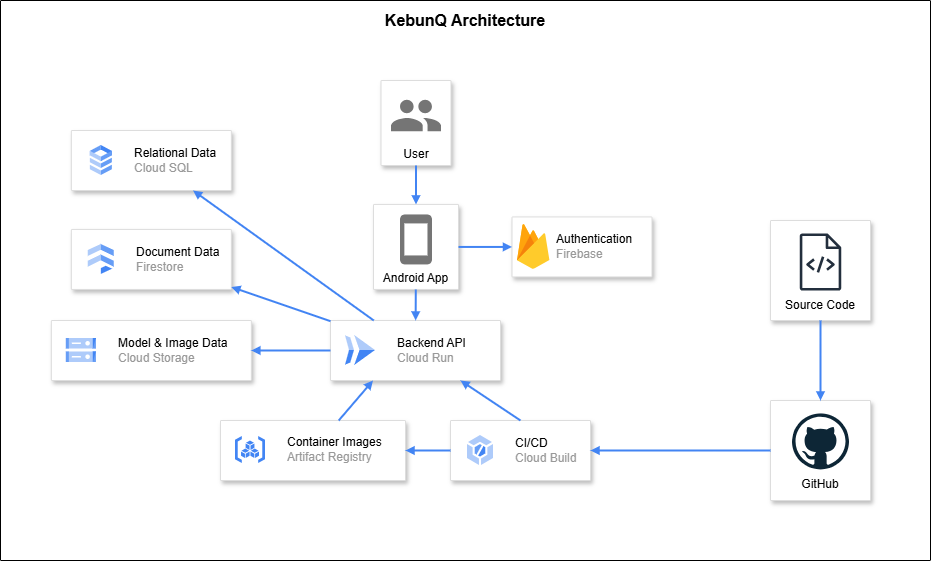

The diagram above was exported from draw.io. Its source (the exported page's mxGraphModel, read from the mxfile embedded in the PNG):
<mxGraphModel dx="1909" dy="1013" grid="1" gridSize="10" guides="1" tooltips="1" connect="1" arrows="1" fold="1" page="1" pageScale="1" pageWidth="850" pageHeight="1100" math="0" shadow="0">
  <root>
    <mxCell id="0" />
    <mxCell id="1" parent="0" />
    <mxCell id="bxQznFz9MAMe7mEFFCOX-64" value="&lt;font color=&quot;#000000&quot;&gt;&lt;span style=&quot;font-size: 16px;&quot;&gt;&lt;b&gt;KebunQ Architecture&lt;/b&gt;&lt;/span&gt;&lt;/font&gt;" style="sketch=0;points=[[0,0,0],[0.25,0,0],[0.5,0,0],[0.75,0,0],[1,0,0],[1,0.25,0],[1,0.5,0],[1,0.75,0],[1,1,0],[0.75,1,0],[0.5,1,0],[0.25,1,0],[0,1,0],[0,0.75,0],[0,0.5,0],[0,0.25,0]];rounded=1;absoluteArcSize=1;arcSize=2;html=1;shadow=0;dashed=0;fontSize=12;align=center;verticalAlign=top;spacing=10;spacingTop=-4;whiteSpace=wrap;" parent="1" vertex="1">
      <mxGeometry x="10" y="160" width="930" height="560" as="geometry" />
    </mxCell>
    <mxCell id="bxQznFz9MAMe7mEFFCOX-13" value="&lt;font color=&quot;#000000&quot;&gt;Android App&lt;/font&gt;" style="strokeColor=#dddddd;shadow=1;strokeWidth=1;rounded=1;absoluteArcSize=1;arcSize=2;labelPosition=center;verticalLabelPosition=middle;align=center;verticalAlign=bottom;spacingLeft=0;fontColor=#999999;fontSize=12;whiteSpace=wrap;spacingBottom=2;html=1;" parent="1" vertex="1">
      <mxGeometry x="383" y="363.94" width="85" height="85" as="geometry" />
    </mxCell>
    <mxCell id="bxQznFz9MAMe7mEFFCOX-14" value="" style="sketch=0;dashed=0;connectable=0;html=1;fillColor=#757575;strokeColor=none;shape=mxgraph.gcp2.phone;part=1;" parent="bxQznFz9MAMe7mEFFCOX-13" vertex="1">
      <mxGeometry x="0.5" width="32" height="50" relative="1" as="geometry">
        <mxPoint x="-16" y="10" as="offset" />
      </mxGeometry>
    </mxCell>
    <mxCell id="bxQznFz9MAMe7mEFFCOX-21" value="" style="strokeColor=#dddddd;shadow=1;strokeWidth=1;rounded=1;absoluteArcSize=1;arcSize=2;" parent="1" vertex="1">
      <mxGeometry x="521.5" y="376.44" width="140" height="60" as="geometry" />
    </mxCell>
    <mxCell id="bxQznFz9MAMe7mEFFCOX-22" value="&lt;font color=&quot;#000000&quot;&gt;Authentication&lt;/font&gt;&lt;br&gt;Firebase" style="sketch=0;dashed=0;connectable=0;html=1;fillColor=#5184F3;strokeColor=none;shape=mxgraph.gcp2.firebase;part=1;labelPosition=right;verticalLabelPosition=middle;align=left;verticalAlign=middle;spacingLeft=5;fontColor=#999999;fontSize=12;" parent="bxQznFz9MAMe7mEFFCOX-21" vertex="1">
      <mxGeometry width="32.4" height="45" relative="1" as="geometry">
        <mxPoint x="5" y="7" as="offset" />
      </mxGeometry>
    </mxCell>
    <mxCell id="bxQznFz9MAMe7mEFFCOX-24" value="" style="strokeColor=#dddddd;shadow=1;strokeWidth=1;rounded=1;absoluteArcSize=1;arcSize=2;" parent="1" vertex="1">
      <mxGeometry x="340" y="480" width="170" height="60" as="geometry" />
    </mxCell>
    <mxCell id="bxQznFz9MAMe7mEFFCOX-25" value="&lt;font color=&quot;#000000&quot;&gt;Backend API&lt;/font&gt;&lt;br&gt;&lt;div&gt;Cloud Run&lt;/div&gt;" style="editableCssRules=.*;html=1;fontColor=#999999;shape=image;verticalLabelPosition=middle;verticalAlign=middle;labelPosition=right;align=left;spacingLeft=20;part=1;points=[];imageAspect=0;image=data:image/svg+xml,(base64 omitted: 656 chars);" parent="bxQznFz9MAMe7mEFFCOX-24" vertex="1">
      <mxGeometry width="30" height="30" relative="1" as="geometry">
        <mxPoint x="15" y="15" as="offset" />
      </mxGeometry>
    </mxCell>
    <mxCell id="bxQznFz9MAMe7mEFFCOX-26" value="" style="strokeColor=#dddddd;shadow=1;strokeWidth=1;rounded=1;absoluteArcSize=1;arcSize=2;" parent="1" vertex="1">
      <mxGeometry x="60.849999999999994" y="480" width="200" height="60" as="geometry" />
    </mxCell>
    <mxCell id="bxQznFz9MAMe7mEFFCOX-27" value="&lt;font color=&quot;#000000&quot;&gt;Model &amp;amp; Image Data&lt;/font&gt;&lt;br&gt;Cloud Storage" style="editableCssRules=.*;html=1;fontColor=#999999;shape=image;verticalLabelPosition=middle;verticalAlign=middle;labelPosition=right;align=left;spacingLeft=20;part=1;points=[];imageAspect=0;image=data:image/svg+xml,(base64 omitted: 1124 chars);" parent="bxQznFz9MAMe7mEFFCOX-26" vertex="1">
      <mxGeometry width="30" height="24" relative="1" as="geometry">
        <mxPoint x="15" y="18" as="offset" />
      </mxGeometry>
    </mxCell>
    <mxCell id="bxQznFz9MAMe7mEFFCOX-28" value="" style="strokeColor=#dddddd;shadow=1;strokeWidth=1;rounded=1;absoluteArcSize=1;arcSize=2;" parent="1" vertex="1">
      <mxGeometry x="460" y="580" width="140" height="60" as="geometry" />
    </mxCell>
    <mxCell id="bxQznFz9MAMe7mEFFCOX-29" value="&lt;font color=&quot;#000000&quot;&gt;CI/CD&lt;/font&gt;&lt;br&gt;Cloud Build" style="editableCssRules=.*;html=1;fontColor=#999999;shape=image;verticalLabelPosition=middle;verticalAlign=middle;labelPosition=right;align=left;spacingLeft=20;part=1;points=[];imageAspect=0;image=data:image/svg+xml,(base64 omitted: 928 chars);" parent="bxQznFz9MAMe7mEFFCOX-28" vertex="1">
      <mxGeometry width="26" height="30" relative="1" as="geometry">
        <mxPoint x="17" y="15" as="offset" />
      </mxGeometry>
    </mxCell>
    <mxCell id="bxQznFz9MAMe7mEFFCOX-32" value="" style="strokeColor=#dddddd;shadow=1;strokeWidth=1;rounded=1;absoluteArcSize=1;arcSize=2;" parent="1" vertex="1">
      <mxGeometry x="230" y="580" width="185" height="60" as="geometry" />
    </mxCell>
    <mxCell id="bxQznFz9MAMe7mEFFCOX-33" value="&lt;font color=&quot;#000000&quot;&gt;Container Images&lt;/font&gt;&lt;br&gt;Artifact Registry" style="editableCssRules=.*;html=1;fontColor=#999999;shape=image;verticalLabelPosition=middle;verticalAlign=middle;labelPosition=right;align=left;spacingLeft=20;part=1;points=[];imageAspect=0;image=data:image/svg+xml,(base64 omitted: 1120 chars);" parent="bxQznFz9MAMe7mEFFCOX-32" vertex="1">
      <mxGeometry width="30" height="27" relative="1" as="geometry">
        <mxPoint x="15" y="16" as="offset" />
      </mxGeometry>
    </mxCell>
    <mxCell id="bxQznFz9MAMe7mEFFCOX-34" value="" style="strokeColor=#dddddd;shadow=1;strokeWidth=1;rounded=1;absoluteArcSize=1;arcSize=2;" parent="1" vertex="1">
      <mxGeometry x="80.85" y="388.94" width="160" height="60" as="geometry" />
    </mxCell>
    <mxCell id="bxQznFz9MAMe7mEFFCOX-35" value="&lt;font color=&quot;#000000&quot;&gt;Document Data&lt;/font&gt;&lt;br&gt;Firestore" style="editableCssRules=.*;html=1;fontColor=#999999;shape=image;verticalLabelPosition=middle;verticalAlign=middle;labelPosition=right;align=left;spacingLeft=20;part=1;points=[];imageAspect=0;image=data:image/svg+xml,(base64 omitted: 848 chars);" parent="bxQznFz9MAMe7mEFFCOX-34" vertex="1">
      <mxGeometry width="26" height="30" relative="1" as="geometry">
        <mxPoint x="17" y="15" as="offset" />
      </mxGeometry>
    </mxCell>
    <mxCell id="bxQznFz9MAMe7mEFFCOX-37" value="&lt;font color=&quot;#000000&quot;&gt;User&lt;/font&gt;" style="strokeColor=#dddddd;shadow=1;strokeWidth=1;rounded=1;absoluteArcSize=1;arcSize=2;labelPosition=center;verticalLabelPosition=middle;align=center;verticalAlign=bottom;spacingLeft=0;fontColor=#999999;fontSize=12;whiteSpace=wrap;spacingBottom=2;html=1;" parent="1" vertex="1">
      <mxGeometry x="390.5" y="240" width="70" height="85" as="geometry" />
    </mxCell>
    <mxCell id="bxQznFz9MAMe7mEFFCOX-38" value="" style="sketch=0;dashed=0;connectable=0;html=1;fillColor=#757575;strokeColor=none;shape=mxgraph.gcp2.users;part=1;" parent="bxQznFz9MAMe7mEFFCOX-37" vertex="1">
      <mxGeometry x="0.5" width="50" height="31.5" relative="1" as="geometry">
        <mxPoint x="-25" y="19.25" as="offset" />
      </mxGeometry>
    </mxCell>
    <mxCell id="bxQznFz9MAMe7mEFFCOX-39" value="" style="fontSize=12;html=1;endArrow=block;endFill=1;rounded=0;strokeWidth=2;endSize=4;startSize=4;dashed=0;strokeColor=#4284F3;" parent="1" source="bxQznFz9MAMe7mEFFCOX-37" target="bxQznFz9MAMe7mEFFCOX-13" edge="1">
      <mxGeometry width="100" relative="1" as="geometry">
        <mxPoint x="80" y="220" as="sourcePoint" />
        <mxPoint x="310" y="300" as="targetPoint" />
      </mxGeometry>
    </mxCell>
    <mxCell id="bxQznFz9MAMe7mEFFCOX-40" value="" style="fontSize=12;html=1;endArrow=block;endFill=1;rounded=0;strokeWidth=2;endSize=4;startSize=4;dashed=0;strokeColor=#4284F3;" parent="1" source="bxQznFz9MAMe7mEFFCOX-13" target="bxQznFz9MAMe7mEFFCOX-21" edge="1">
      <mxGeometry width="100" relative="1" as="geometry">
        <mxPoint x="3" y="190" as="sourcePoint" />
        <mxPoint x="3" y="250" as="targetPoint" />
      </mxGeometry>
    </mxCell>
    <mxCell id="bxQznFz9MAMe7mEFFCOX-41" value="" style="fontSize=12;html=1;endArrow=block;endFill=1;rounded=0;strokeWidth=2;endSize=4;startSize=4;dashed=0;strokeColor=#4284F3;startArrow=none;startFill=0;" parent="1" source="bxQznFz9MAMe7mEFFCOX-13" target="bxQznFz9MAMe7mEFFCOX-24" edge="1">
      <mxGeometry width="100" relative="1" as="geometry">
        <mxPoint x="3" y="310" as="sourcePoint" />
        <mxPoint x="3" y="360" as="targetPoint" />
      </mxGeometry>
    </mxCell>
    <mxCell id="bxQznFz9MAMe7mEFFCOX-45" value="" style="fontSize=12;html=1;endArrow=block;endFill=1;rounded=0;strokeWidth=2;endSize=4;startSize=4;dashed=0;strokeColor=#4284F3;" parent="1" source="bxQznFz9MAMe7mEFFCOX-24" target="bxQznFz9MAMe7mEFFCOX-26" edge="1">
      <mxGeometry width="100" relative="1" as="geometry">
        <mxPoint x="340" y="330" as="sourcePoint" />
        <mxPoint x="215" y="310" as="targetPoint" />
      </mxGeometry>
    </mxCell>
    <mxCell id="bxQznFz9MAMe7mEFFCOX-47" value="" style="strokeColor=#dddddd;shadow=1;strokeWidth=1;rounded=1;absoluteArcSize=1;arcSize=2;" parent="1" vertex="1">
      <mxGeometry x="780" y="380" width="100" height="100" as="geometry" />
    </mxCell>
    <mxCell id="bxQznFz9MAMe7mEFFCOX-51" value="Source Code" style="text;html=1;align=center;verticalAlign=middle;whiteSpace=wrap;rounded=0;" parent="1" vertex="1">
      <mxGeometry x="790" y="450" width="80" height="30" as="geometry" />
    </mxCell>
    <mxCell id="bxQznFz9MAMe7mEFFCOX-53" value="" style="sketch=0;outlineConnect=0;fontColor=#232F3E;gradientColor=none;fillColor=#232F3D;strokeColor=none;dashed=0;verticalLabelPosition=bottom;verticalAlign=top;align=center;html=1;fontSize=12;fontStyle=0;aspect=fixed;pointerEvents=1;shape=mxgraph.aws4.source_code;" parent="1" vertex="1">
      <mxGeometry x="809.1600000000001" y="392.94000000000005" width="41.69" height="57.06" as="geometry" />
    </mxCell>
    <mxCell id="bxQznFz9MAMe7mEFFCOX-54" value="" style="strokeColor=#dddddd;shadow=1;strokeWidth=1;rounded=1;absoluteArcSize=1;arcSize=2;" parent="1" vertex="1">
      <mxGeometry x="780" y="560" width="100" height="100" as="geometry" />
    </mxCell>
    <mxCell id="bxQznFz9MAMe7mEFFCOX-55" value="" style="dashed=0;outlineConnect=0;html=1;align=center;labelPosition=center;verticalLabelPosition=bottom;verticalAlign=top;shape=mxgraph.weblogos.github" parent="1" vertex="1">
      <mxGeometry x="801.5" y="572.94" width="57" height="56" as="geometry" />
    </mxCell>
    <mxCell id="bxQznFz9MAMe7mEFFCOX-56" value="GitHub" style="text;html=1;align=center;verticalAlign=middle;whiteSpace=wrap;rounded=0;" parent="1" vertex="1">
      <mxGeometry x="790" y="628.94" width="80" height="30" as="geometry" />
    </mxCell>
    <mxCell id="bxQznFz9MAMe7mEFFCOX-57" value="" style="fontSize=12;html=1;endArrow=block;endFill=1;rounded=0;strokeWidth=2;endSize=4;startSize=4;dashed=0;strokeColor=#4284F3;" parent="1" source="bxQznFz9MAMe7mEFFCOX-47" target="bxQznFz9MAMe7mEFFCOX-54" edge="1">
      <mxGeometry width="100" relative="1" as="geometry">
        <mxPoint x="678.51" y="463" as="sourcePoint" />
        <mxPoint x="767.51" y="400" as="targetPoint" />
      </mxGeometry>
    </mxCell>
    <mxCell id="bxQznFz9MAMe7mEFFCOX-58" value="" style="fontSize=12;html=1;endArrow=block;endFill=1;rounded=0;strokeWidth=2;endSize=4;startSize=4;dashed=0;strokeColor=#4284F3;" parent="1" source="bxQznFz9MAMe7mEFFCOX-54" target="bxQznFz9MAMe7mEFFCOX-28" edge="1">
      <mxGeometry width="100" relative="1" as="geometry">
        <mxPoint x="670" y="400" as="sourcePoint" />
        <mxPoint x="670" y="460" as="targetPoint" />
      </mxGeometry>
    </mxCell>
    <mxCell id="bxQznFz9MAMe7mEFFCOX-59" value="" style="fontSize=12;html=1;endArrow=block;endFill=1;rounded=0;strokeWidth=2;endSize=4;startSize=4;dashed=0;strokeColor=#4284F3;" parent="1" source="bxQznFz9MAMe7mEFFCOX-28" target="bxQznFz9MAMe7mEFFCOX-32" edge="1">
      <mxGeometry width="100" relative="1" as="geometry">
        <mxPoint x="620" y="510" as="sourcePoint" />
        <mxPoint x="555" y="510" as="targetPoint" />
      </mxGeometry>
    </mxCell>
    <mxCell id="bxQznFz9MAMe7mEFFCOX-60" value="" style="fontSize=12;html=1;endArrow=block;endFill=1;rounded=0;strokeWidth=2;endSize=4;startSize=4;dashed=0;strokeColor=#4284F3;exitX=0.5;exitY=0;exitDx=0;exitDy=0;" parent="1" source="bxQznFz9MAMe7mEFFCOX-28" target="bxQznFz9MAMe7mEFFCOX-24" edge="1">
      <mxGeometry width="100" relative="1" as="geometry">
        <mxPoint x="365" y="510" as="sourcePoint" />
        <mxPoint x="300" y="510" as="targetPoint" />
      </mxGeometry>
    </mxCell>
    <mxCell id="bxQznFz9MAMe7mEFFCOX-61" value="" style="fontSize=12;html=1;endArrow=block;endFill=1;rounded=0;strokeWidth=2;endSize=4;startSize=4;dashed=0;strokeColor=#4284F3;entryX=0.25;entryY=1;entryDx=0;entryDy=0;" parent="1" source="bxQznFz9MAMe7mEFFCOX-32" target="bxQznFz9MAMe7mEFFCOX-24" edge="1">
      <mxGeometry width="100" relative="1" as="geometry">
        <mxPoint x="460" y="480" as="sourcePoint" />
        <mxPoint x="371" y="433" as="targetPoint" />
      </mxGeometry>
    </mxCell>
    <mxCell id="NMVJPwkqq5RcJD5ArqKC-1" value="" style="strokeColor=#dddddd;shadow=1;strokeWidth=1;rounded=1;absoluteArcSize=1;arcSize=2;" parent="1" vertex="1">
      <mxGeometry x="80.85" y="290" width="160" height="60" as="geometry" />
    </mxCell>
    <mxCell id="NMVJPwkqq5RcJD5ArqKC-2" value="&lt;font color=&quot;#000000&quot;&gt;Relational Data&lt;/font&gt;&lt;br&gt;Cloud SQL" style="editableCssRules=.*;html=1;fontColor=#999999;shape=image;verticalLabelPosition=middle;verticalAlign=middle;labelPosition=right;align=left;spacingLeft=20;part=1;points=[];imageAspect=0;image=data:image/svg+xml,(base64 omitted: 1016 chars);" parent="NMVJPwkqq5RcJD5ArqKC-1" vertex="1">
      <mxGeometry width="22" height="30" relative="1" as="geometry">
        <mxPoint x="19" y="15" as="offset" />
      </mxGeometry>
    </mxCell>
    <mxCell id="NMVJPwkqq5RcJD5ArqKC-3" value="" style="fontSize=12;html=1;endArrow=block;endFill=1;rounded=0;strokeWidth=2;endSize=4;startSize=4;dashed=0;strokeColor=#4284F3;" parent="1" source="bxQznFz9MAMe7mEFFCOX-24" target="bxQznFz9MAMe7mEFFCOX-34" edge="1">
      <mxGeometry width="100" relative="1" as="geometry">
        <mxPoint x="371" y="373" as="sourcePoint" />
        <mxPoint x="210" y="300" as="targetPoint" />
      </mxGeometry>
    </mxCell>
    <mxCell id="NMVJPwkqq5RcJD5ArqKC-4" value="" style="fontSize=12;html=1;endArrow=block;endFill=1;rounded=0;strokeWidth=2;endSize=4;startSize=4;dashed=0;strokeColor=#4284F3;" parent="1" source="bxQznFz9MAMe7mEFFCOX-24" target="NMVJPwkqq5RcJD5ArqKC-1" edge="1">
      <mxGeometry width="100" relative="1" as="geometry">
        <mxPoint x="371" y="373" as="sourcePoint" />
        <mxPoint x="460" y="310" as="targetPoint" />
      </mxGeometry>
    </mxCell>
  </root>
</mxGraphModel>